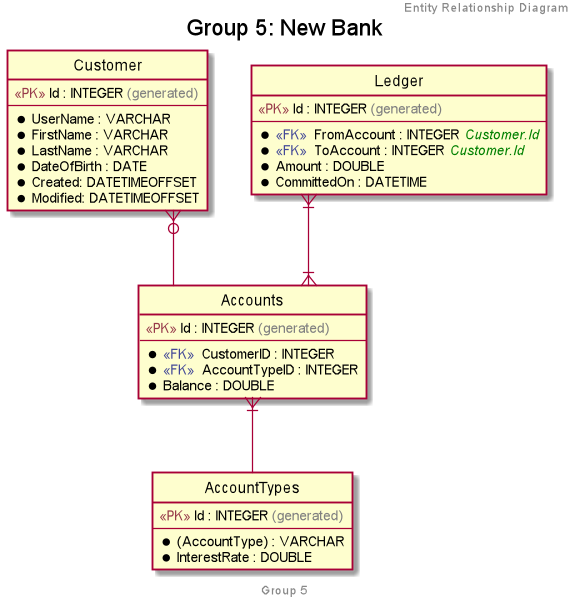

The diagram above was rendered by PlantUML. Its source (embedded in the PNG):
@startuml

       hide circle
       skinparam linetype ortho
       skinparam defaultFontName Arial


       title Group 5: New Bank 

       header Entity Relationship Diagram
       footer Group 5

       entity "Customer" {
        <color:#973A4A><<PK>></color> Id : INTEGER <color:gray>(generated)</color>
        --
        *UserName : VARCHAR
        *FirstName : VARCHAR
        *LastName : VARCHAR
        *DateOfBirth : DATE
        *Created: DATETIMEOFFSET
        *Modified: DATETIMEOFFSET
       }

       entity "Ledger" {
        <color:#973A4A><<PK>></color> Id : INTEGER <color:gray>(generated)</color>
        --
        *<color:#424897><<FK>></color>  FromAccount<color:#000></color> : INTEGER <i><color:green>Customer.Id</color></i>
        *<color:#424897><<FK>></color>  ToAccount<color:#000></color> : INTEGER <i><color:green>Customer.Id</color></i>
        *Amount : DOUBLE
        *CommittedOn : DATETIME
       }

       entity "AccountTypes" {
        <color:#973A4A><<PK>></color> Id : INTEGER <color:gray>(generated)</color>
        --
        *(AccountType) : VARCHAR
        *InterestRate : DOUBLE
       }

       entity "Accounts" {
        <color:#973A4A><<PK>></color> Id : INTEGER <color:gray>(generated)</color>
        --
        *<color:#424897><<FK>></color>  CustomerID<color:#000></color> : INTEGER
        *<color:#424897><<FK>></color>  AccountTypeID<color:#000></color> : INTEGER
        *Balance : DOUBLE
       }


       Customer }o-- Accounts
       Accounts }|-- AccountTypes
       Ledger }|--|{ Accounts

       @enduml